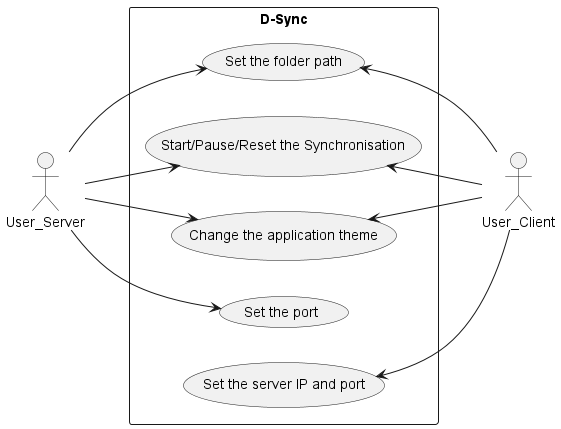

The diagram above was rendered by PlantUML. Its source (embedded in the PNG):
@startuml
left to right direction
actor User_Client
actor User_Server

rectangle "D-Sync" as App {
  usecase "Set the folder path" as UC1
  usecase "Start/Pause/Reset the Synchronisation" as UC2
  usecase "Change the application theme" as UC3
  usecase "Set the port" as UC4
  usecase "Set the server IP and port" as UC5
}

UC1 <-- User_Client
UC2 <-- User_Client
UC3 <-- User_Client
UC5 <-- User_Client
User_Server --> UC1
User_Server --> UC2
User_Server --> UC3 
User_Server --> UC4


@enduml